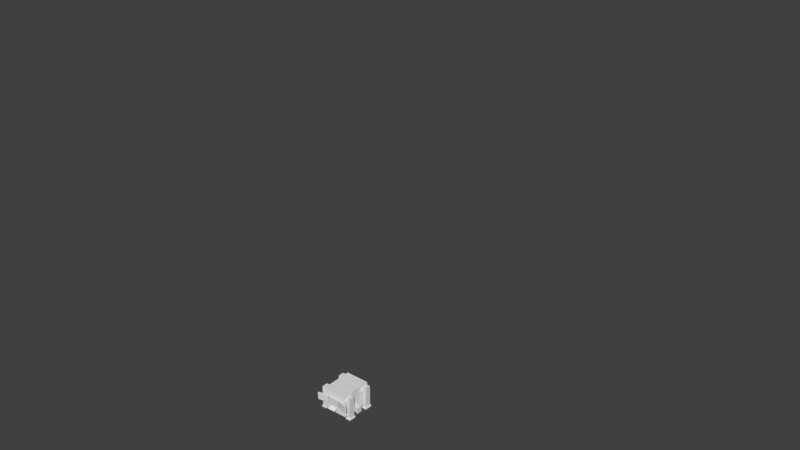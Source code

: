 # Source: Digital_Miner.blend  (saved by Blender 2.78.0; exported with 4.5.12 LTS)
import bpy
from mathutils import Matrix  # noqa: F401  (used for matrix-valued properties, if any)

bpy.ops.wm.read_factory_settings(use_empty=True)
scene = bpy.context.scene
scene.name = 'Scene'

# ---- collections
col_collection_1 = bpy.data.collections.new('Collection 1'); scene.collection.children.link(col_collection_1)

# ---- materials (node trees are filled in below, after node groups)
mat_monitor_l = bpy.data.materials.new('monitor_l')
mat_monitor_l.alpha_threshold = 0.0
mat_monitor_l.use_transparent_shadow = False
mat_monitor_l.roughness = 0.5
mat_monitor_c = bpy.data.materials.new('monitor_c')
mat_monitor_c.alpha_threshold = 0.0
mat_monitor_c.use_transparent_shadow = False
mat_monitor_c.roughness = 0.5
mat_monitor_r = bpy.data.materials.new('monitor_r')
mat_monitor_r.alpha_threshold = 0.0
mat_monitor_r.use_transparent_shadow = False
mat_monitor_r.roughness = 0.5
mat_digital_miner = bpy.data.materials.new('digital_miner')
mat_digital_miner.alpha_threshold = 0.0
mat_digital_miner.use_transparent_shadow = False
mat_digital_miner.roughness = 0.5
mat_digital_miner_ports = bpy.data.materials.new('digital_miner_ports')
mat_digital_miner_ports.alpha_threshold = 0.0
mat_digital_miner_ports.use_transparent_shadow = False
mat_digital_miner_ports.roughness = 0.5

# ---- material node trees

# ---- world
world_world = bpy.data.worlds.new('World'); scene.world = world_world
world_world.color = (0.05088, 0.05088, 0.05088)
world_world.use_sun_shadow = False
world_world.sun_shadow_jitter_overblur = 0.0
world_world.cycles.sampling_method = 'MANUAL'

# ---- meshes
me_monitors = bpy.data.meshes.new('monitors')
me_monitors.from_pydata([(-0.4968, -0.309, 0.09632), (-0.5081, -0.2558, -0.5263), (-1.364, -0.4377, -0.5263), (-1.379, -0.3692, 0.1072), (-0.5227, -0.1872, 0.1072), (-0.534, -0.1339, -0.5154), (-1.39, -0.3159, -0.5154), (-1.353, -0.491, 0.09632), (-0.5861, -0.1896, -0.01731), (-0.5929, -0.1576, -0.3909), (-1.327, -0.3135, -0.3909), (-1.333, -0.2846, -0.01187), (-0.599, -0.1287, -0.01187), (-0.6058, -0.0967, -0.3854), (-1.339, -0.2526, -0.3854), (-1.32, -0.3455, -0.01731), (1.353, -0.491, 0.09632), (1.364, -0.4377, -0.5263), (0.5081, -0.2558, -0.5263), (0.5227, -0.1872, 0.1072), (1.379, -0.3692, 0.1072), (1.39, -0.3159, -0.5154), (0.534, -0.1339, -0.5154), (0.4968, -0.309, 0.09632), (1.32, -0.3455, -0.01731), (1.327, -0.3135, -0.3909), (0.5929, -0.1576, -0.3909), (0.599, -0.1287, -0.01187), (1.333, -0.2846, -0.01187), (1.339, -0.2526, -0.3854), (0.6058, -0.0967, -0.3854), (0.5861, -0.1896, -0.01731), (0.4375, -0.3159, 0.09632), (0.4375, -0.2615, -0.5263), (-0.4375, -0.2615, -0.5263), (-0.4375, -0.1914, 0.1072), (0.4375, -0.1914, 0.1072), (0.4375, -0.1369, -0.5154), (-0.4375, -0.1369, -0.5154), (-0.4375, -0.3159, 0.09632), (0.375, -0.1805, -0.01731), (0.375, -0.1478, -0.3909), (-0.375, -0.1478, -0.3909), (-0.375, -0.1183, -0.01187), (0.375, -0.1183, -0.01187), (0.375, -0.08557, -0.3854), (-0.375, -0.08557, -0.3854), (-0.375, -0.1805, -0.01731), (0.25, -0.1875, -0.125), (0.25, -0.1875, -0.25), (0.125, -0.1875, -0.25), (0.125, -0.0625, -0.125), (0.25, -0.0625, -0.125), (0.25, -0.0625, -0.25), (0.125, -0.0625, -0.25), (0.125, -0.1875, -0.125), (0.5825, -0.219, -0.1446), (0.5825, -0.2081, -0.2692), (0.3328, -0.1951, -0.268), (0.3361, -0.1438, -0.1381), (0.5857, -0.1569, -0.1392), (0.5857, -0.146, -0.2637), (0.3361, -0.1329, -0.2626), (0.3328, -0.206, -0.1435), (-0.25, -0.1875, -0.125), (-0.25, -0.1875, -0.25), (-0.125, -0.1875, -0.25), (-0.125, -0.0625, -0.125), (-0.25, -0.0625, -0.125), (-0.25, -0.0625, -0.25), (-0.125, -0.0625, -0.25), (-0.125, -0.1875, -0.125), (-0.5825, -0.219, -0.1446), (-0.5825, -0.2081, -0.2692), (-0.3328, -0.1951, -0.268), (-0.3361, -0.1438, -0.1381), (-0.5857, -0.1569, -0.1392), (-0.5857, -0.146, -0.2637), (-0.3361, -0.1329, -0.2626), (-0.3328, -0.206, -0.1435)], [], [(4, 0, 1, 5), (7, 3, 6, 2), (4, 3, 7, 0), (1, 2, 6, 5), (0, 7, 2, 1), (3, 4, 5, 6), (12, 8, 9, 13), (15, 11, 14, 10), (12, 11, 15, 8), (9, 10, 14, 13), (11, 12, 13, 14), (20, 16, 17, 21), (23, 19, 22, 18), (20, 19, 23, 16), (17, 18, 22, 21), (16, 23, 18, 17), (19, 20, 21, 22), (28, 24, 25, 29), (31, 27, 30, 26), (28, 27, 31, 24), (25, 26, 30, 29), (27, 28, 29, 30), (36, 32, 33, 37), (39, 35, 38, 34), (36, 35, 39, 32), (33, 34, 38, 37), (32, 39, 34, 33), (35, 36, 37, 38), (44, 40, 41, 45), (47, 43, 46, 42), (44, 43, 47, 40), (41, 42, 46, 45), (43, 44, 45, 46), (52, 48, 49, 53), (55, 51, 54, 50), (52, 51, 55, 48), (49, 50, 54, 53), (60, 59, 63, 56), (57, 58, 62, 61), (56, 63, 58, 57), (59, 60, 61, 62), (68, 64, 65, 69), (71, 67, 70, 66), (68, 67, 71, 64), (65, 66, 70, 69), (76, 75, 79, 72), (73, 74, 78, 77), (72, 79, 74, 73), (75, 76, 77, 78)])
me_monitors.polygons.foreach_set('material_index', [0, 0, 0, 0, 0, 0, 0, 0, 0, 0, 0, 2, 2, 2, 2, 2, 2, 2, 2, 2, 2, 2, 1, 1, 1, 1, 1, 1, 1, 1, 1, 1, 1, 1, 1, 1, 1, 2, 2, 2, 2, 1, 1, 1, 1, 0, 0, 0, 0])
_uv = me_monitors.uv_layers.new(name='UVMap')
_uv.uv.foreach_set('vector', [1.0, 1.0, 0.875, 1.0, 0.875, 0.375, 1.0, 0.375, 0.875, 1.0, 1.0, 1.0, 1.0, 0.375, 0.875, 0.375, 1.0, 1.0, 1.0, 0.125, 0.875, 0.125, 0.875, 1.0, 0.875, 1.0, 0.875, 0.125, 1.0, 0.125, 1.0, 1.0, 0.875, 1.0, 0.0, 1.0, 0.0, 0.375, 0.875, 0.375, 0.875, 0.3125, 0.4375, 0.3125, 0.4375, 0.0, 0.875, 0.0, 0.1875, 0.0, 0.1875, 0.03125, 0.0, 0.03125, 0.0, 0.0, 0.375, 0.0, 0.375, 0.03125, 0.1875, 0.03125, 0.1875, 0.0, 0.0, 0.0, 0.375, 0.0, 0.375, 0.03125, 0.0, 0.03125, 0.0, 0.0, 0.375, 0.0, 0.375, 0.03125, 0.0, 0.03125, 0.375, 0.2188, 0.0, 0.2188, 0.0, 0.03125, 0.375, 0.03125, 1.0, 1.0, 0.875, 1.0, 0.875, 0.375, 1.0, 0.375, 0.875, 1.0, 1.0, 1.0, 1.0, 0.375, 0.875, 0.375, 1.0, 1.0, 1.0, 0.125, 0.875, 0.125, 0.875, 1.0, 0.875, 1.0, 0.875, 0.125, 1.0, 0.125, 1.0, 1.0, 0.875, 1.0, 0.0, 1.0, 0.0, 0.375, 0.875, 0.375, 0.875, 0.3125, 0.4375, 0.3125, 0.4375, 0.0, 0.875, 0.0, 0.1875, 0.0, 0.1875, 0.03125, 0.0, 0.03125, 0.0, 0.0, 0.375, 0.0, 0.375, 0.03125, 0.1875, 0.03125, 0.1875, 0.0, 0.0, 0.0, 0.375, 0.0, 0.375, 0.03125, 0.0, 0.03125, 0.0, 0.0, 0.375, 0.0, 0.375, 0.03125, 0.0, 0.03125, 0.375, 0.2188, 0.0, 0.2188, 0.0, 0.03125, 0.375, 0.03125, 1.0, 1.0, 0.875, 1.0, 0.875, 0.375, 1.0, 0.375, 0.875, 1.0, 1.0, 1.0, 1.0, 0.375, 0.875, 0.375, 1.0, 1.0, 1.0, 0.125, 0.875, 0.125, 0.875, 1.0, 0.875, 1.0, 0.875, 0.125, 1.0, 0.125, 1.0, 1.0, 0.875, 1.0, 0.0, 1.0, 0.0, 0.375, 0.875, 0.375, 0.875, 0.3125, 0.4375, 0.3125, 0.4375, 0.0, 0.875, 0.0, 0.1875, 0.0, 0.1875, 0.03125, 0.0, 0.03125, 0.0, 0.0, 0.375, 0.0, 0.375, 0.03125, 0.1875, 0.03125, 0.1875, 0.0, 0.0, 0.0, 0.375, 0.0, 0.375, 0.03125, 0.0, 0.03125, 0.0, 0.0, 0.375, 0.0, 0.375, 0.03125, 0.0, 0.03125, 0.375, 0.2188, 0.0, 0.2188, 0.0, 0.03125, 0.375, 0.03125, 0.4375, 0.125, 0.375, 0.125, 0.375, 0.0625, 0.4375, 0.0625, 0.375, 0.1875, 0.4375, 0.1875, 0.4375, 0.25, 0.375, 0.25, 0.4375, 0.125, 0.4375, 0.1875, 0.375, 0.1875, 0.375, 0.125, 0.375, 0.0625, 0.375, 0.0, 0.4375, 0.0, 0.4375, 0.0625, 0.4375, 0.375, 0.3125, 0.375, 0.3125, 0.3438, 0.4375, 0.3438, 0.4375, 0.2812, 0.3125, 0.2812, 0.3125, 0.25, 0.4375, 0.25, 0.4375, 0.3438, 0.3125, 0.3438, 0.3125, 0.2812, 0.4375, 0.2812, 0.3125, 0.3438, 0.4375, 0.3438, 0.4375, 0.2812, 0.3125, 0.2812, 0.4375, 0.125, 0.375, 0.125, 0.375, 0.0625, 0.4375, 0.0625, 0.375, 0.1875, 0.4375, 0.1875, 0.4375, 0.25, 0.375, 0.25, 0.4375, 0.125, 0.4375, 0.1875, 0.375, 0.1875, 0.375, 0.125, 0.375, 0.0625, 0.375, 0.0, 0.4375, 0.0, 0.4375, 0.0625, 0.4375, 0.375, 0.3125, 0.375, 0.3125, 0.3438, 0.4375, 0.3438, 0.4375, 0.2812, 0.3125, 0.2812, 0.3125, 0.25, 0.4375, 0.25, 0.4375, 0.3438, 0.3125, 0.3438, 0.3125, 0.2812, 0.4375, 0.2812, 0.3125, 0.3438, 0.4375, 0.3438, 0.4375, 0.2812, 0.3125, 0.2812])
me_monitors.materials.append(mat_monitor_l)
me_monitors.materials.append(mat_monitor_c)
me_monitors.materials.append(mat_monitor_r)
me_monitors.use_remesh_preserve_volume = False
me_monitors.use_remesh_preserve_attributes = False
me_monitors.use_mirror_vertex_groups = False
me_monitors.update()
me_frame = bpy.data.meshes.new('frame')
me_frame.from_pydata([(16.0, 10.0, 12.0), (16.0, 15.0, 12.0), (-16.0, 15.0, 12.0), (-16.0, 10.0, 27.0), (16.0, 10.0, 27.0), (16.0, 15.0, 27.0), (-16.0, 15.0, 27.0), (-16.0, 10.0, 12.0), (16.0, 4.0, 12.0), (16.0, 9.0, 12.0), (-16.0, 9.0, 12.0), (-16.0, 4.0, 27.0), (16.0, 4.0, 27.0), (16.0, 9.0, 27.0), (-16.0, 9.0, 27.0), (-16.0, 4.0, 12.0), (16.0, -2.0, 12.0), (16.0, 3.0, 12.0), (-16.0, 3.0, 12.0), (-16.0, -2.0, 27.0), (16.0, -2.0, 27.0), (16.0, 3.0, 27.0), (-16.0, 3.0, 27.0), (-16.0, -2.0, 12.0), (16.0, -8.0, 12.0), (-16.0, -3.0, 12.0), (-16.0, -8.0, 27.0), (16.0, -8.0, 27.0), (16.0, -3.0, 27.0), (-16.0, -3.0, 27.0), (-16.0, -8.0, 12.0), (16.0, 16.0, 12.0), (16.0, 21.0, 12.0), (-16.0, 21.0, 12.0), (-16.0, 16.0, 27.0), (16.0, 16.0, 27.0), (16.0, 21.0, 27.0), (-16.0, 21.0, 27.0), (-16.0, 16.0, 12.0), (4.0, -8.0, 12.0), (-4.0, -8.0, 12.0), (4.0, -8.0, 20.0), (-4.0, -8.0, 20.0), (16.0, 17.0, 27.0), (16.0, 19.0, 27.0), (-16.0, 17.0, 27.0), (-16.0, 19.0, 27.0), (-16.0, 19.0, 12.0), (-16.0, 17.0, 12.0), (16.0, 17.0, 12.0), (16.0, 19.0, 12.0), (16.0, -3.0, 12.0), (4.0, -7.0, 12.0), (-4.0, -7.0, 12.0)], [], [(4, 0, 1, 5), (7, 3, 6, 2), (12, 8, 9, 13), (15, 11, 14, 10), (14, 13, 9, 10), (10, 9, 8, 15), (20, 16, 17, 21), (23, 19, 22, 18), (19, 20, 21, 22), (43, 49, 50, 44), (48, 45, 46, 47), (26, 30, 40, 42), (27, 26, 42, 41), (42, 40, 39, 41), (27, 41, 39, 24), (38, 34, 45, 48), (44, 50, 32, 36), (35, 31, 49, 43), (44, 46, 45, 43), (31, 38, 48, 49), (43, 45, 34, 35), (49, 48, 47, 50), (32, 33, 37, 36), (35, 34, 38, 31), (47, 46, 37, 33), (50, 47, 33, 32), (46, 44, 36, 37), (3, 4, 5, 6), (11, 12, 13, 14), (2, 1, 0, 7), (22, 21, 17, 18), (29, 28, 51, 25), (39, 40, 53, 52), (15, 8, 12, 11), (6, 5, 1, 2), (18, 17, 16, 23), (7, 0, 4, 3), (23, 16, 20, 19), (27, 24, 51, 28), (25, 53, 40, 30), (30, 26, 29, 25), (52, 51, 24, 39), (51, 52, 53, 25), (28, 29, 26, 27)])
me_frame.polygons.foreach_set('material_index', [0, 0, 0, 0, 0, 0, 0, 0, 0, 0, 0, 0, 0, 1, 0, 0, 0, 0, 0, 0, 0, 0, 0, 0, 0, 0, 0, 0, 0, 0, 0, 0, 0, 0, 0, 0, 0, 0, 0, 0, 0, 0, 0, 0])
_uv = me_frame.uv_layers.new(name='UVMap')
_uv.uv.foreach_set('vector', [0.3672, 0.9219, 0.25, 0.9219, 0.25, 0.8828, 0.3672, 0.8828, 0.3672, 0.9219, 0.25, 0.9219, 0.25, 0.8828, 0.3672, 0.8828, 0.3672, 0.9609, 0.25, 0.9609, 0.25, 0.9219, 0.3672, 0.9219, 0.3672, 0.9609, 0.25, 0.9609, 0.25, 0.9219, 0.3672, 0.9219, 0.0, 0.8438, 0.25, 0.8438, 0.25, 0.7266, 0.0, 0.7266, 0.0, 0.9609, 0.25, 0.9609, 0.25, 1.0, 0.0, 1.0, 0.3672, 0.9609, 0.25, 0.9609, 0.25, 0.9219, 0.3672, 0.9219, 0.3672, 0.9609, 0.25, 0.9609, 0.25, 0.9219, 0.3672, 0.9219, 0.25, 1.0, 0.0, 1.0, 0.0, 0.9609, 0.25, 0.9609, 0.2422, 0.4531, 0.007812, 0.4531, 0.007812, 0.4219, 0.2422, 0.4219, 0.2422, 0.4531, 0.007812, 0.4531, 0.007812, 0.4219, 0.2422, 0.4219, 0.0, 0.9609, 0.0, 0.8438, 0.09375, 0.8438, 0.09375, 0.9062, 0.25, 0.9609, 0.0, 0.9609, 0.09375, 0.9062, 0.1562, 0.9062, 0.0, 0.5, 0.0, 0.0, 0.5, 0.0, 0.5, 0.5, 0.25, 0.9609, 0.1562, 0.9062, 0.1562, 0.8438, 0.25, 0.8438, 0.3672, 0.8828, 0.25, 0.8828, 0.25, 0.875, 0.3672, 0.875, 0.3672, 0.8594, 0.25, 0.8594, 0.25, 0.8438, 0.3672, 0.8438, 0.3672, 0.8828, 0.25, 0.8828, 0.25, 0.875, 0.3672, 0.875, 0.0, 0.4688, 0.25, 0.4688, 0.25, 0.4844, 0.0, 0.4844, 0.25, 0.4922, 0.0, 0.4922, 0.0, 0.4844, 0.25, 0.4844, 0.0, 0.4844, 0.25, 0.4844, 0.25, 0.4922, 0.0, 0.4922, 0.25, 0.4844, 0.0, 0.4844, 0.0, 0.4688, 0.25, 0.4688, 0.25, 0.4922, 0.0, 0.4922, 0.0, 0.6094, 0.25, 0.6094, 0.25, 0.7266, 0.0, 0.7266, 0.0, 0.6094, 0.25, 0.6094, 0.3672, 0.8594, 0.25, 0.8594, 0.25, 0.8438, 0.3672, 0.8438, 0.25, 0.4688, 0.0, 0.4688, 0.0, 0.4531, 0.25, 0.4531, 0.25, 0.4688, 0.0, 0.4688, 0.0, 0.4531, 0.25, 0.4531, 0.25, 0.4922, 0.0, 0.4922, 0.0, 0.4531, 0.25, 0.4531, 0.25, 1.0, 0.0, 1.0, 0.0, 0.9609, 0.25, 0.9609, 0.0, 0.4531, 0.25, 0.4531, 0.25, 0.4922, 0.0, 0.4922, 0.0, 0.8438, 0.25, 0.8438, 0.25, 0.7266, 0.0, 0.7266, 0.0, 0.7266, 0.25, 0.7266, 0.25, 0.8438, 0.0, 0.8438, 0.1562, 0.4922, 0.09375, 0.4922, 0.09375, 0.4844, 0.1562, 0.4844, 0.0, 0.8438, 0.25, 0.8438, 0.25, 0.9609, 0.0, 0.9609, 0.0, 0.6094, 0.25, 0.6094, 0.25, 0.4922, 0.0, 0.4922, 0.0, 0.9609, 0.25, 0.9609, 0.25, 1.0, 0.0, 1.0, 0.0, 0.6094, 0.25, 0.6094, 0.25, 0.7266, 0.0, 0.7266, 0.0, 0.8438, 0.25, 0.8438, 0.25, 0.9609, 0.0, 0.9609, 0.3672, 1.0, 0.25, 1.0, 0.25, 0.9609, 0.3672, 0.9609, 0.0, 0.9609, 0.09375, 0.9922, 0.09375, 1.0, 0.0, 1.0, 0.3672, 1.0, 0.25, 1.0, 0.25, 0.9609, 0.3672, 0.9609, 0.1562, 0.9922, 0.25, 0.9609, 0.25, 1.0, 0.1562, 1.0, 0.25, 0.9609, 0.1562, 0.9922, 0.09375, 0.9922, 0.0, 0.9609, 0.0, 0.9609, 0.25, 0.9609, 0.25, 1.0, 0.0, 1.0])
me_frame.materials.append(mat_digital_miner)
me_frame.materials.append(mat_digital_miner_ports)
me_frame.use_remesh_preserve_volume = False
me_frame.use_remesh_preserve_attributes = False
me_frame.use_mirror_vertex_groups = False
me_frame.update()
me_power_connector_2 = bpy.data.meshes.new('power_connector_2')
me_power_connector_2.from_pydata([(17.0, 12.0, 12.0), (17.0, 20.0, 12.0), (16.0, 20.0, 12.0), (16.0, 12.0, 20.0), (17.0, 12.0, 20.0), (17.0, 20.0, 20.0), (16.0, 20.0, 20.0), (16.0, 12.0, 12.0), (24.0, 12.0, 12.0), (24.0, 20.0, 12.0), (23.0, 20.0, 12.0), (23.0, 12.0, 20.0), (24.0, 12.0, 20.0), (24.0, 20.0, 20.0), (23.0, 20.0, 20.0), (23.0, 12.0, 12.0), (23.0, 13.0, 13.0), (23.0, 19.0, 13.0), (23.0, 13.0, 19.0), (23.0, 19.0, 19.0), (17.0, 19.0, 19.0), (17.0, 13.0, 19.0), (17.0, 19.0, 13.0), (17.0, 13.0, 13.0)], [], [(4, 0, 1, 5), (4, 3, 7, 0), (1, 2, 6, 5), (0, 7, 2, 1), (3, 4, 5, 6), (12, 8, 9, 13), (15, 11, 14, 10), (12, 11, 15, 8), (9, 10, 14, 13), (8, 15, 10, 9), (11, 12, 13, 14), (16, 23, 22, 17), (17, 22, 20, 19), (18, 21, 23, 16), (21, 18, 19, 20)])
me_power_connector_2.polygons.foreach_set('material_index', [1, 0, 0, 0, 0, 1, 1, 0, 0, 0, 0, 0, 0, 0, 0])
_uv = me_power_connector_2.uv_layers.new(name='UVMap')
_uv.uv.foreach_set('vector', [1.0, 0.5, 0.5, 0.5, 0.5, 0.0, 1.0, 0.0, 0.7969, 0.7656, 0.7969, 0.7812, 0.6719, 0.7812, 0.6719, 0.7656, 0.6719, 0.6406, 0.6719, 0.625, 0.7969, 0.625, 0.7969, 0.6406, 0.6719, 0.7656, 0.6562, 0.7656, 0.6562, 0.6406, 0.6719, 0.6406, 0.8125, 0.7656, 0.7969, 0.7656, 0.7969, 0.6406, 0.8125, 0.6406, 1.0, 0.5, 0.5, 0.5, 0.5, 0.0, 1.0, 0.0, 1.0, 0.5, 0.5, 0.5, 0.5, 0.0, 1.0, 0.0, 0.7969, 0.7656, 0.7969, 0.7812, 0.6719, 0.7812, 0.6719, 0.7656, 0.6719, 0.6406, 0.6719, 0.625, 0.7969, 0.625, 0.7969, 0.6406, 0.6719, 0.7656, 0.6562, 0.7656, 0.6562, 0.6406, 0.6719, 0.6406, 0.8125, 0.7656, 0.7969, 0.7656, 0.7969, 0.6406, 0.8125, 0.6406, 0.8281, 0.5547, 0.8281, 0.6016, 0.7812, 0.6016, 0.7812, 0.5547, 0.7812, 0.5547, 0.7812, 0.6016, 0.7344, 0.6016, 0.7344, 0.5547, 0.875, 0.5547, 0.875, 0.6016, 0.8281, 0.6016, 0.8281, 0.5547, 0.6875, 0.6016, 0.6875, 0.5547, 0.7344, 0.5547, 0.7344, 0.6016])
me_power_connector_2.materials.append(mat_digital_miner)
me_power_connector_2.materials.append(mat_digital_miner_ports)
me_power_connector_2.use_remesh_preserve_volume = False
me_power_connector_2.use_remesh_preserve_attributes = False
me_power_connector_2.use_mirror_vertex_groups = False
me_power_connector_2.update()
me_power_connector_1 = bpy.data.meshes.new('power_connector_1')
me_power_connector_1.from_pydata([(4.0, 23.0, 12.0), (4.0, 24.0, 12.0), (-4.0, 24.0, 12.0), (-4.0, 23.0, 20.0), (4.0, 23.0, 20.0), (4.0, 24.0, 20.0), (-4.0, 24.0, 20.0), (-4.0, 23.0, 12.0), (3.0, 20.0, 13.0), (3.0, 23.0, 13.0), (-3.0, 23.0, 13.0), (-3.0, 20.0, 19.0), (3.0, 20.0, 19.0), (3.0, 23.0, 19.0), (-3.0, 23.0, 19.0), (-3.0, 20.0, 13.0), (3.0, 20.0, 2.0), (3.0, 22.0, 2.0), (-3.0, 22.0, 2.0), (-3.0, 20.0, 13.0), (3.0, 20.0, 13.0), (3.0, 22.0, 13.0), (-3.0, 22.0, 13.0), (-3.0, 20.0, 2.0)], [], [(4, 0, 1, 5), (7, 3, 6, 2), (4, 3, 7, 0), (1, 2, 6, 5), (0, 7, 2, 1), (3, 4, 5, 6), (12, 8, 9, 13), (15, 11, 14, 10), (8, 15, 10, 9), (11, 12, 13, 14), (20, 16, 17, 21), (23, 19, 22, 18), (17, 18, 22, 21), (16, 23, 18, 17)])
me_power_connector_1.polygons.foreach_set('material_index', [0, 0, 1, 1, 0, 0, 0, 0, 0, 0, 0, 0, 0, 0])
_uv = me_power_connector_1.uv_layers.new(name='UVMap')
_uv.uv.foreach_set('vector', [0.8125, 0.7656, 0.8125, 0.6406, 0.7969, 0.6406, 0.7969, 0.7656, 0.6562, 0.6406, 0.6562, 0.7656, 0.6719, 0.7656, 0.6719, 0.6406, 1.0, 0.5, 0.5, 0.5, 0.5, 0.0, 1.0, 0.0, 1.0, 0.0, 0.5, 0.0, 0.5, 0.5, 1.0, 0.5, 0.7969, 0.625, 0.6719, 0.625, 0.6719, 0.6406, 0.7969, 0.6406, 0.6719, 0.7812, 0.7969, 0.7812, 0.7969, 0.7656, 0.6719, 0.7656, 0.7344, 0.625, 0.6875, 0.625, 0.6875, 0.6016, 0.7344, 0.6016, 0.8281, 0.625, 0.7812, 0.625, 0.7812, 0.6016, 0.8281, 0.6016, 0.875, 0.625, 0.8281, 0.625, 0.8281, 0.6016, 0.875, 0.6016, 0.7812, 0.625, 0.7344, 0.625, 0.7344, 0.6016, 0.7812, 0.6016, 0.8906, 0.7266, 0.8906, 0.6406, 0.875, 0.6406, 0.875, 0.7266, 0.8125, 0.6406, 0.8125, 0.7266, 0.8281, 0.7266, 0.8281, 0.6406, 0.875, 0.6406, 0.8281, 0.6406, 0.8281, 0.7266, 0.875, 0.7266, 0.875, 0.625, 0.8281, 0.625, 0.8281, 0.6406, 0.875, 0.6406])
me_power_connector_1.materials.append(mat_digital_miner)
me_power_connector_1.materials.append(mat_digital_miner_ports)
me_power_connector_1.use_remesh_preserve_volume = False
me_power_connector_1.use_remesh_preserve_attributes = False
me_power_connector_1.use_mirror_vertex_groups = False
me_power_connector_1.update()
me_core = bpy.data.meshes.new('core')
me_core.from_pydata([(16.0, -8.0, 28.0), (16.0, 21.0, 28.0), (-16.0, 21.0, 28.0), (-16.0, -8.0, 40.0), (16.0, -8.0, 40.0), (16.0, 21.0, 40.0), (-16.0, 21.0, 40.0), (-16.0, -8.0, 28.0), (16.0, -8.0, -1.0), (16.0, 21.0, -1.0), (-16.0, 21.0, -1.0), (-16.0, -8.0, 11.0), (16.0, -8.0, 11.0), (16.0, 21.0, 11.0), (-16.0, 21.0, 11.0), (-16.0, -8.0, -1.0), (16.0, 0.0, 40.0), (16.0, 9.0, 40.0), (16.0, 17.0, 40.0), (16.0, 19.0, 40.0), (-16.0, 0.0, 40.0), (-16.0, 9.0, 40.0), (-16.0, 17.0, 40.0), (-16.0, 19.0, 40.0), (-16.0, 19.0, 28.0), (-16.0, 17.0, 28.0), (-16.0, 9.0, 28.0), (-16.0, 0.0, 28.0), (16.0, 0.0, 28.0), (16.0, 9.0, 28.0), (16.0, 17.0, 28.0), (16.0, 19.0, 28.0), (-4.0, -4.0, 40.0), (-4.0, 0.0, 40.0), (-4.0, 4.0, 40.0), (4.0, -4.0, 40.0), (4.0, 0.0, 40.0), (4.0, 4.0, 40.0), (16.0, 0.0, 11.0), (16.0, 9.0, 11.0), (16.0, 17.0, 11.0), (16.0, 19.0, 11.0), (-16.0, 0.0, 11.0), (-16.0, 9.0, 11.0), (-16.0, 17.0, 11.0), (-16.0, 19.0, 11.0), (-16.0, 19.0, -1.0), (-16.0, 17.0, -1.0), (-16.0, 9.0, -1.0), (-16.0, 0.0, -1.0), (16.0, 0.0, -1.0), (16.0, 9.0, -1.0), (16.0, 17.0, -1.0), (16.0, 19.0, -1.0), (4.0, -4.0, -1.0), (4.0, 0.0, -1.0), (4.0, 4.0, -1.0), (-4.0, -4.0, -1.0), (-4.0, 0.0, -1.0), (-4.0, 4.0, -1.0), (-15.0, -7.0, 28.0), (-15.0, 20.0, 28.0), (-15.0, -7.0, 11.0), (15.0, -7.0, 28.0), (15.0, 20.0, 28.0), (-15.0, 20.0, 11.0), (15.0, -7.0, 11.0), (15.0, 20.0, 11.0)], [], [(21, 34, 37, 17), (0, 4, 3, 7), (0, 28, 16, 4), (8, 12, 11, 15), (32, 3, 4, 35), (1, 2, 6, 5), (39, 43, 42, 38), (41, 45, 44, 40), (8, 15, 57, 54), (9, 10, 14, 13), (25, 30, 29, 26), (3, 32, 33, 20), (51, 50, 55, 56), (19, 23, 22, 18), (19, 5, 6, 23), (35, 36, 33, 32), (36, 37, 34, 33), (17, 37, 36, 16), (3, 20, 27, 7), (27, 28, 0, 7), (24, 31, 30, 25), (22, 23, 24, 25), (24, 23, 6, 2), (28, 29, 17, 16), (21, 22, 25, 26), (30, 31, 19, 18), (19, 31, 1, 5), (29, 30, 18, 17), (35, 4, 16, 36), (46, 53, 52, 47), (9, 53, 46, 10), (51, 56, 59, 48), (57, 58, 55, 54), (58, 59, 56, 55), (26, 29, 28, 27), (57, 15, 49, 58), (48, 59, 58, 49), (8, 50, 38, 12), (14, 45, 41, 13), (44, 45, 46, 47), (46, 45, 14, 10), (50, 51, 39, 38), (43, 44, 47, 48), (52, 53, 41, 40), (41, 53, 9, 13), (51, 52, 40, 39), (1, 31, 24, 2), (38, 42, 11, 12), (50, 8, 54, 55), (21, 20, 33, 34), (11, 42, 49, 15), (18, 22, 21, 17), (47, 52, 51, 48), (20, 21, 26, 27), (42, 43, 48, 49), (40, 44, 43, 39), (62, 60, 61, 65), (67, 65, 61, 64), (60, 62, 66, 63), (67, 64, 63, 66)])
me_core.polygons.foreach_set('material_index', [0, 0, 0, 0, 0, 0, 0, 0, 0, 0, 0, 0, 0, 0, 0, 1, 1, 0, 0, 0, 0, 0, 0, 0, 0, 0, 0, 0, 0, 0, 0, 0, 0, 0, 0, 0, 0, 0, 0, 0, 0, 0, 0, 0, 0, 0, 0, 0, 0, 0, 0, 0, 0, 0, 0, 0, 0, 0, 0, 0])
_uv = me_core.uv_layers.new(name='UVMap')
_uv.uv.foreach_set('vector', [0.5938, 0.7734, 0.5, 0.8125, 0.4375, 0.8125, 0.3438, 0.7734, 0.3438, 0.9062, 0.3438, 1.0, 0.09375, 1.0, 0.09375, 0.9062, 0.0, 0.9062, 0.0, 0.8438, 0.09375, 0.8438, 0.09375, 0.9062, 0.3438, 0.9062, 0.3438, 1.0, 0.09375, 1.0, 0.09375, 0.9062, 0.5, 0.875, 0.5938, 0.9062, 0.3438, 0.9062, 0.4375, 0.875, 0.5938, 0.9062, 0.3438, 0.9062, 0.3438, 1.0, 0.5938, 1.0, 0.3438, 0.7734, 0.5938, 0.7734, 0.5938, 0.8438, 0.3438, 0.8438, 0.3438, 0.6953, 0.5938, 0.6953, 0.5938, 0.7109, 0.3438, 0.7109, 0.3438, 0.9062, 0.09375, 0.9062, 0.1875, 0.875, 0.25, 0.875, 0.5938, 0.9062, 0.3438, 0.9062, 0.3438, 1.0, 0.5938, 1.0, 0.09375, 0.7109, 0.3438, 0.7109, 0.3438, 0.7734, 0.09375, 0.7734, 0.5938, 0.9062, 0.5, 0.875, 0.5, 0.8438, 0.5938, 0.8438, 0.3438, 0.7734, 0.3438, 0.8438, 0.25, 0.8438, 0.25, 0.8125, 1.0, 0.2031, 1.0, 0.7031, 0.9688, 0.7031, 0.9688, 0.2031, 0.3438, 0.6953, 0.3438, 0.6797, 0.5938, 0.6797, 0.5938, 0.6953, 0.0, 0.5, 0.0, 0.25, 0.5, 0.25, 0.5, 0.5, 0.0, 0.25, 0.0, 0.0, 0.5, 0.0, 0.5, 0.25, 0.3438, 0.7734, 0.4375, 0.8125, 0.4375, 0.8438, 0.3438, 0.8438, 0.0, 0.9062, 0.0, 0.8438, 0.09375, 0.8438, 0.09375, 0.9062, 0.09375, 0.8438, 0.3438, 0.8438, 0.3438, 0.9062, 0.09375, 0.9062, 0.09375, 0.6953, 0.3438, 0.6953, 0.3438, 0.7109, 0.09375, 0.7109, 0.9688, 0.01562, 1.0, 0.01562, 1.0, 0.2031, 0.9688, 0.2031, 0.09375, 0.6953, 0.0, 0.6953, 0.0, 0.6797, 0.09375, 0.6797, 0.5156, 0.1406, 0.5156, 0.0, 0.7031, 0.0, 0.7031, 0.1406, 0.0, 0.7734, 0.0, 0.7109, 0.09375, 0.7109, 0.09375, 0.7734, 0.9688, 0.01562, 1.0, 0.01562, 1.0, 0.2031, 0.9688, 0.2031, 0.09375, 0.6953, 0.0, 0.6953, 0.0, 0.6797, 0.09375, 0.6797, 0.0, 0.7734, 0.0, 0.7109, 0.09375, 0.7109, 0.09375, 0.7734, 0.4375, 0.875, 0.3438, 0.9062, 0.3438, 0.8438, 0.4375, 0.8438, 1.0, 0.2031, 1.0, 0.7031, 0.9688, 0.7031, 0.9688, 0.2031, 0.3438, 0.6797, 0.3438, 0.6953, 0.09375, 0.6953, 0.09375, 0.6797, 0.3438, 0.7734, 0.25, 0.8125, 0.1875, 0.8125, 0.09375, 0.7734, 0.1875, 0.875, 0.1875, 0.8438, 0.25, 0.8438, 0.25, 0.875, 0.1875, 0.8438, 0.1875, 0.8125, 0.25, 0.8125, 0.25, 0.8438, 0.09375, 0.7734, 0.3438, 0.7734, 0.3438, 0.8438, 0.09375, 0.8438, 0.1875, 0.875, 0.09375, 0.9062, 0.09375, 0.8438, 0.1875, 0.8438, 0.09375, 0.7734, 0.1875, 0.8125, 0.1875, 0.8438, 0.09375, 0.8438, 0.0, 0.9062, 0.0, 0.8438, 0.09375, 0.8438, 0.09375, 0.9062, 0.5938, 0.6797, 0.5938, 0.6953, 0.3438, 0.6953, 0.3438, 0.6797, 0.9688, 0.01562, 1.0, 0.01562, 1.0, 0.2031, 0.9688, 0.2031, 0.09375, 0.6953, 0.0, 0.6953, 0.0, 0.6797, 0.09375, 0.6797, 0.5156, 0.1406, 0.5156, 0.0, 0.7031, 0.0, 0.7031, 0.1406, 0.0, 0.7734, 0.0, 0.7109, 0.09375, 0.7109, 0.09375, 0.7734, 0.9688, 0.01562, 1.0, 0.01562, 1.0, 0.2031, 0.9688, 0.2031, 0.09375, 0.6953, 0.0, 0.6953, 0.0, 0.6797, 0.09375, 0.6797, 0.0, 0.7734, 0.0, 0.7109, 0.09375, 0.7109, 0.09375, 0.7734, 0.3438, 0.6797, 0.3438, 0.6953, 0.09375, 0.6953, 0.09375, 0.6797, 0.3438, 0.8438, 0.5938, 0.8438, 0.5938, 0.9062, 0.3438, 0.9062, 0.3438, 0.8438, 0.3438, 0.9062, 0.25, 0.875, 0.25, 0.8438, 0.5938, 0.7734, 0.5938, 0.8438, 0.5, 0.8438, 0.5, 0.8125, 0.0, 0.9062, 0.0, 0.8438, 0.09375, 0.8438, 0.09375, 0.9062, 0.3438, 0.7109, 0.5938, 0.7109, 0.5938, 0.7734, 0.3438, 0.7734, 0.09375, 0.7109, 0.3438, 0.7109, 0.3438, 0.7734, 0.09375, 0.7734, 0.5156, 0.1406, 0.5156, 0.0, 0.7031, 0.0, 0.7031, 0.1406, 0.5156, 0.1406, 0.5156, 0.0, 0.7031, 0.0, 0.7031, 0.1406, 0.3438, 0.7109, 0.5938, 0.7109, 0.5938, 0.7734, 0.3438, 0.7734, 0.9688, 0.4219, 0.7031, 0.4219, 0.7031, 0.0, 0.9688, 0.0, 0.9531, 0.4219, 0.7188, 0.4219, 0.7188, 0.5547, 0.9531, 0.5547, 0.9531, 0.4219, 0.9531, 0.5547, 0.7188, 0.5547, 0.7188, 0.4219, 0.7031, 0.0, 0.9688, 0.0, 0.9688, 0.4219, 0.7031, 0.4219])
me_core.materials.append(mat_digital_miner)
me_core.materials.append(mat_digital_miner_ports)
me_core.use_remesh_preserve_volume = False
me_core.use_remesh_preserve_attributes = False
me_core.use_mirror_vertex_groups = False
me_core.update()
me_support_beams = bpy.data.meshes.new('support_beams')
me_support_beams.from_pydata([(1.438, -7.923e-08, -1.375), (1.438, -8.643e-08, -1.5), (1.0, -8.643e-08, -1.5), (1.0, 0.625, -1.375), (1.438, 0.625, -1.375), (1.438, 0.625, -1.5), (1.0, 0.625, -1.5), (1.0, -7.923e-08, -1.375), (1.375, 0.0625, 0.375), (1.375, 0.0625, -1.375), (1.125, 0.0625, -1.375), (1.125, 0.5625, 0.375), (1.375, 0.5625, 0.375), (1.375, 0.5625, -1.375), (1.125, 0.5625, -1.375), (1.125, 0.0625, 0.375), (1.0, 0.0, -5.464e-09), (1.062, 0.5, 0.3125), (1.062, 0.5, -2.186e-08), (1.0, 0.625, -2.186e-08), (1.0, 1.49e-08, 0.3125), (1.312, 0.5, 0.3125), (1.312, 0.5, -2.186e-08), (1.0, 0.625, 0.3125), (1.312, 0.625, 0.3125), (1.312, 0.625, -2.732e-08), (1.312, 1.801e-08, 0.3125), (1.312, 5.829e-16, 5.829e-16), (1.062, 0.125, 0.3125), (1.312, 0.125, 0.3125), (1.312, 0.125, -5.464e-09), (1.062, 0.125, -5.464e-09)], [], [(4, 0, 1, 5), (7, 3, 6, 2), (4, 3, 7, 0), (1, 2, 6, 5), (0, 7, 2, 1), (3, 4, 5, 6), (12, 8, 9, 13), (15, 11, 14, 10), (12, 11, 15, 8), (8, 15, 10, 9), (11, 12, 13, 14), (17, 28, 31, 18), (17, 23, 20, 28), (31, 16, 19, 18), (24, 21, 22, 25), (24, 23, 17, 21), (22, 18, 19, 25), (21, 17, 18, 22), (23, 24, 25, 19), (29, 26, 27, 30), (29, 28, 20, 26), (27, 16, 31, 30), (26, 20, 16, 27), (28, 29, 30, 31)])
_uv = me_support_beams.uv_layers.new(name='UVMap')
_uv.uv.foreach_set('vector', [0.8516, 0.9375, 0.8516, 0.8594, 0.8672, 0.8594, 0.8672, 0.9375, 0.7969, 0.8594, 0.7969, 0.9375, 0.7812, 0.9375, 0.7812, 0.8594, 0.8516, 0.9375, 0.7969, 0.9375, 0.7969, 0.8594, 0.8516, 0.8594, 0.8672, 0.8594, 0.9219, 0.8594, 0.9219, 0.9375, 0.8672, 0.9375, 0.8516, 0.8594, 0.7969, 0.8594, 0.7969, 0.8438, 0.8516, 0.8438, 0.9219, 0.9531, 0.8672, 0.9531, 0.8672, 0.9375, 0.9219, 0.9375, 0.75, 1.0, 0.6875, 1.0, 0.6875, 0.7812, 0.75, 0.7812, 0.6562, 1.0, 0.5938, 1.0, 0.5938, 0.7812, 0.6562, 0.7812, 0.8125, 1.0, 0.7812, 1.0, 0.7812, 0.9375, 0.8125, 0.9375, 0.6875, 1.0, 0.6562, 1.0, 0.6562, 0.7812, 0.6875, 0.7812, 0.7812, 1.0, 0.75, 1.0, 0.75, 0.7812, 0.7812, 0.7812, 0.9609, 0.8828, 0.9609, 0.9297, 0.9219, 0.9297, 0.9219, 0.8828, 0.9609, 0.9844, 0.9766, 0.9922, 0.8984, 0.9922, 0.9141, 0.9844, 0.9141, 0.8281, 0.8984, 0.8203, 0.9766, 0.8203, 0.9609, 0.8281, 0.9609, 0.9688, 0.9609, 0.9844, 0.9219, 0.9844, 0.9219, 0.9688, 0.9766, 0.9531, 0.9766, 0.9922, 0.9609, 0.9844, 0.9609, 0.9531, 0.9609, 0.8594, 0.9609, 0.8281, 0.9766, 0.8203, 0.9766, 0.8594, 0.9609, 0.9688, 0.9609, 0.9375, 0.9219, 0.9375, 0.9219, 0.9688, 0.9609, 0.9688, 0.9609, 0.9297, 0.9219, 0.9297, 0.9219, 0.9688, 0.9609, 0.8438, 0.9609, 0.8281, 0.9219, 0.8281, 0.9219, 0.8438, 0.9141, 0.9531, 0.9141, 0.9844, 0.8984, 0.9922, 0.8984, 0.9531, 0.8984, 0.8594, 0.8984, 0.8203, 0.9141, 0.8281, 0.9141, 0.8594, 0.9609, 0.8438, 0.9609, 0.8828, 0.9219, 0.8828, 0.9219, 0.8438, 0.9609, 0.875, 0.9609, 0.8438, 0.9219, 0.8438, 0.9219, 0.875])
me_support_beams.materials.append(mat_digital_miner)
me_support_beams.use_remesh_preserve_volume = False
me_support_beams.use_remesh_preserve_attributes = False
me_support_beams.use_mirror_vertex_groups = False
me_support_beams.update()
me_keyboard = bpy.data.meshes.new('keyboard')
me_keyboard.from_pydata([(0.1875, -0.3125, -0.8125), (0.1875, -0.375, -0.9375), (0.125, -0.375, -0.9375), (0.125, -0.0625, -0.8125), (0.1875, -0.0625, -0.8125), (0.1875, -0.0625, -0.9375), (0.125, -0.0625, -0.9375), (0.125, -0.3125, -0.8125), (-0.125, -0.3125, -0.8125), (-0.125, -0.375, -0.9375), (-0.1875, -0.375, -0.9375), (-0.1875, -0.0625, -0.8125), (-0.125, -0.0625, -0.8125), (-0.125, -0.0625, -0.9375), (-0.1875, -0.0625, -0.9375), (-0.1875, -0.3125, -0.8125), (0.25, -0.2973, -0.8001), (0.25, -0.445, -0.9155), (-0.25, -0.445, -0.9155), (-0.25, -0.2095, -0.8109), (0.25, -0.2095, -0.8109), (0.25, -0.4065, -0.9648), (-0.25, -0.4065, -0.9648), (-0.25, -0.2973, -0.8001), (0.3125, -0.2131, -0.7417), (0.3125, -0.489, -0.8884), (-0.3125, -0.489, -0.8884), (-0.3125, -0.1837, -0.7968), (0.3125, -0.1837, -0.7968), (0.3125, -0.4597, -0.9436), (-0.3125, -0.4597, -0.9436), (-0.3125, -0.2131, -0.7417)], [], [(4, 0, 1, 5), (7, 3, 6, 2), (4, 3, 7, 0), (1, 2, 6, 5), (12, 8, 9, 13), (15, 11, 14, 10), (12, 11, 15, 8), (9, 10, 14, 13), (20, 16, 17, 21), (23, 19, 22, 18), (17, 18, 22, 21), (19, 20, 21, 22), (28, 24, 25, 29), (31, 27, 30, 26), (28, 27, 31, 24), (25, 26, 30, 29), (24, 31, 26, 25), (27, 28, 29, 30)])
_uv = me_keyboard.uv_layers.new(name='UVMap')
_uv.uv.foreach_set('vector', [0.4766, 0.1406, 0.4766, 0.1094, 0.4922, 0.1016, 0.4922, 0.1406, 0.4688, 0.1094, 0.4688, 0.1406, 0.4531, 0.1406, 0.4531, 0.1016, 0.4766, 0.1406, 0.4688, 0.1406, 0.4688, 0.1094, 0.4766, 0.1094, 0.5, 0.1016, 0.4922, 0.1016, 0.4922, 0.1406, 0.5, 0.1406, 0.4766, 0.1406, 0.4766, 0.1094, 0.4922, 0.1016, 0.4922, 0.1406, 0.4688, 0.1094, 0.4688, 0.1406, 0.4531, 0.1406, 0.4531, 0.1016, 0.4766, 0.1406, 0.4688, 0.1406, 0.4688, 0.1094, 0.4766, 0.1094, 0.5, 0.1016, 0.4922, 0.1016, 0.4922, 0.1406, 0.5, 0.1406, 0.4453, 0.1406, 0.4531, 0.1328, 0.4531, 0.1094, 0.4453, 0.1094, 0.375, 0.1328, 0.3828, 0.1406, 0.3828, 0.1094, 0.375, 0.1094, 0.4453, 0.1016, 0.3828, 0.1016, 0.3828, 0.1094, 0.4453, 0.1094, 0.3828, 0.1406, 0.4453, 0.1406, 0.4453, 0.1094, 0.3828, 0.1094, 0.4688, 0.01562, 0.4688, 0.007812, 0.4297, 0.007812, 0.4297, 0.01562, 0.4688, 0.1016, 0.4688, 0.09375, 0.4297, 0.09375, 0.4297, 0.1016, 0.4688, 0.01562, 0.4688, 0.09375, 0.4766, 0.09375, 0.4766, 0.01562, 0.4219, 0.01562, 0.4219, 0.09375, 0.4297, 0.09375, 0.4297, 0.01562, 0.4219, 0.1016, 0.2656, 0.1016, 0.2656, 0.02344, 0.4219, 0.02344, 0.4688, 0.09375, 0.4688, 0.01562, 0.4297, 0.01562, 0.4297, 0.09375])
me_keyboard.materials.append(mat_digital_miner)
me_keyboard.use_remesh_preserve_volume = False
me_keyboard.use_remesh_preserve_attributes = False
me_keyboard.use_mirror_vertex_groups = False
me_keyboard.update()

# ---- objects
ob_monitors = bpy.data.objects.new('monitors', me_monitors)
ob_frame = bpy.data.objects.new('frame', me_frame)
ob_power_connector_2 = bpy.data.objects.new('power_connector_2', me_power_connector_2)
ob_power_connector_1 = bpy.data.objects.new('power_connector_1', me_power_connector_1)
ob_core = bpy.data.objects.new('core', me_core)
ob_support_beams = bpy.data.objects.new('support_beams', me_support_beams)
ob_keyboard = bpy.data.objects.new('keyboard', me_keyboard)

# ---- transforms, parenting, visibility, modifiers, constraints
ob_monitors.location = (-0.5, -0.5, 1.5)
ob_monitors.rotation_mode = 'ZYX'
ob_monitors.lineart.crease_threshold = 0.0
ob_frame.location = (-0.5, -0.5, 1.5)
ob_frame.rotation_mode = 'ZYX'
ob_frame.rotation_euler = (-1.571, -2.22e-16, -2.22e-16)
ob_frame.scale = (0.0625, 0.0625, 0.0625)
ob_frame.hide_viewport = True
ob_frame.lineart.crease_threshold = 0.0
ob_power_connector_2.location = (-0.5, -0.5, 1.5)
ob_power_connector_2.rotation_mode = 'ZYX'
ob_power_connector_2.rotation_euler = (-1.571, -2.22e-16, -2.22e-16)
ob_power_connector_2.scale = (0.0625, 0.0625, 0.0625)
ob_power_connector_2.lineart.crease_threshold = 0.0
_m = ob_power_connector_2.modifiers.new('Mirror', 'MIRROR')
ob_power_connector_1.location = (-0.5, -0.5, 1.5)
ob_power_connector_1.rotation_mode = 'ZYX'
ob_power_connector_1.rotation_euler = (-1.571, -2.22e-16, -2.22e-16)
ob_power_connector_1.scale = (0.0625, 0.0625, 0.0625)
ob_power_connector_1.lineart.crease_threshold = 0.0
ob_core.location = (-0.5, -0.5, 1.5)
ob_core.rotation_mode = 'ZYX'
ob_core.rotation_euler = (-1.571, -2.22e-16, -2.22e-16)
ob_core.scale = (0.0625, 0.0625, 0.0625)
ob_core.lineart.crease_threshold = 0.0
ob_support_beams.location = (-0.5, -0.5, 1.5)
ob_support_beams.rotation_mode = 'ZYX'
ob_support_beams.lineart.crease_threshold = 0.0
_m = ob_support_beams.modifiers.new('Mirror', 'MIRROR')
_m = ob_support_beams.modifiers.new('Array', 'ARRAY')
_m.use_constant_offset = True
_m.constant_offset_displace = (0.0, 1.812, 0.0)
_m.use_relative_offset = False
_m.relative_offset_displace = (0.0, 0.0, 0.0)
ob_keyboard.location = (-0.5, -0.5, 1.5)
ob_keyboard.rotation_mode = 'ZYX'
ob_keyboard.lineart.crease_threshold = 0.0

# ---- collection membership
col_collection_1.objects.link(ob_monitors)
col_collection_1.objects.link(ob_frame)
col_collection_1.objects.link(ob_power_connector_2)
col_collection_1.objects.link(ob_power_connector_1)
col_collection_1.objects.link(ob_core)
col_collection_1.objects.link(ob_support_beams)
col_collection_1.objects.link(ob_keyboard)

# ---- scene / render settings (as saved in the file)
scene.frame_start = 1; scene.frame_end = 250; scene.frame_set(1)
scene.render.engine = 'BLENDER_EEVEE_NEXT'
scene.render.resolution_percentage = 50
scene.render.dither_intensity = 0.0
scene.cycles.use_denoising = False
scene.cycles.samples = 128
scene.cycles.sampling_pattern = 'TABULATED_SOBOL'
scene.cycles.light_sampling_threshold = 0.0
scene.cycles.use_adaptive_sampling = False
scene.cycles.use_light_tree = False
scene.cycles.blur_glossy = 0.0
scene.cycles.sample_clamp_indirect = 0.0
scene.view_settings.view_transform = 'Standard'
bpy.context.view_layer.update()

# ---- added for rendering (the .blend has no active camera and no usable light): camera, sun
cam_auto = bpy.data.cameras.new('AutoCamera')
cam_auto.lens = 50.0
cam_auto.sensor_width = 36.0
cam_auto.clip_end = 1000.0
ob_auto_camera = bpy.data.objects.new('AutoCamera', cam_auto)
scene.collection.objects.link(ob_auto_camera)
ob_auto_camera.location = (47.1229, -50.0475, 51.1983)
ob_auto_camera.rotation_euler = (1.09748, -7.21219e-08, 0.694738)
scene.camera = ob_auto_camera
light_auto_sun = bpy.data.lights.new('AutoSun', 'SUN')
light_auto_sun.energy = 3.0
light_auto_sun.angle = 0.0523599
ob_auto_sun = bpy.data.objects.new('AutoSun', light_auto_sun)
scene.collection.objects.link(ob_auto_sun)
ob_auto_sun.rotation_euler = (0.872665, 0.174533, 0.523599)
bpy.context.view_layer.update()
